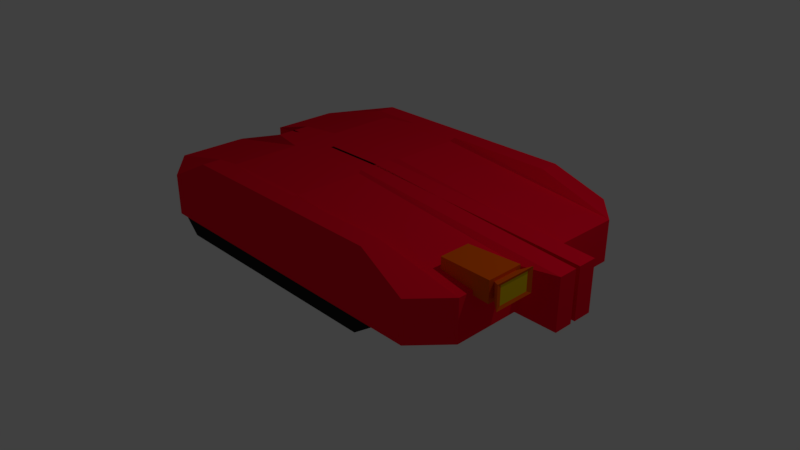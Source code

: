 # Source: enemy_body.blend  (saved by Blender 2.79.0; exported with 4.5.12 LTS)
import bpy
from mathutils import Matrix  # noqa: F401  (used for matrix-valued properties, if any)

bpy.ops.wm.read_factory_settings(use_empty=True)
scene = bpy.context.scene
scene.name = 'Scene'

# ---- collections
col_collection_1 = bpy.data.collections.new('Collection 1'); scene.collection.children.link(col_collection_1)

# ---- materials (node trees are filled in below, after node groups)
mat_material_001 = bpy.data.materials.new('Material.001')
mat_material_001.alpha_threshold = 0.0
mat_material_001.use_transparent_shadow = False
mat_material_001.roughness = 0.5
mat_treads = bpy.data.materials.new('treads')
mat_treads.alpha_threshold = 0.0
mat_treads.use_transparent_shadow = False
mat_treads.diffuse_color = (0.01739, 0.01739, 0.01739, 1.0)
mat_treads.roughness = 0.5
mat_tank_001 = bpy.data.materials.new('tank.001')
mat_tank_001.alpha_threshold = 0.0
mat_tank_001.use_transparent_shadow = False
mat_tank_001.diffuse_color = (1.0, 0.003052, 0.02716, 1.0)
mat_tank_001.roughness = 0.5
mat_light = bpy.data.materials.new('light')
mat_light.alpha_threshold = 0.0
mat_light.use_transparent_shadow = False
mat_light.diffuse_color = (0.8, 0.5393, 0.0, 1.0)
mat_light.roughness = 0.5
mat_lighthousing = bpy.data.materials.new('lighthousing')
mat_lighthousing.alpha_threshold = 0.0
mat_lighthousing.use_transparent_shadow = False
mat_lighthousing.diffuse_color = (0.8, 0.1043, 0.0, 1.0)
mat_lighthousing.roughness = 0.5

# ---- material node trees

# ---- world
world_world = bpy.data.worlds.new('World'); scene.world = world_world
world_world.color = (0.05088, 0.05088, 0.05088)
world_world.use_sun_shadow = False
world_world.sun_shadow_jitter_overblur = 0.0
world_world.cycles.sampling_method = 'MANUAL'

# ---- cameras
cam_camera = bpy.data.cameras.new('Camera')
cam_camera.clip_end = 100.0
cam_camera.lens = 35.0
cam_camera.sensor_width = 32.0
cam_camera.sensor_height = 18.0
cam_camera.ortho_scale = 7.314
cam_camera.dof.focus_distance = 0.0
cam_camera.dof.aperture_fstop = 128.0

# ---- lights
light_lamp = bpy.data.lights.new('Lamp', 'POINT')
light_lamp.transmission_factor = 0.0
light_lamp.cutoff_distance = 30.0
light_lamp.energy = 100.0
light_lamp.shadow_buffer_clip_start = 1.001
light_lamp.shadow_soft_size = 0.1
light_lamp.shadow_maximum_resolution = 0.006
light_lamp.use_absolute_resolution = True

# ---- meshes
me_cube_002 = bpy.data.meshes.new('Cube.002')
me_cube_002.from_pydata([(-0.793, -1.0, 0.507), (0.853, -1.0, 0.507), (-0.793, -1.0, 1.0), (0.853, -1.0, 1.0), (-1.0, -0.7473, 0.507), (1.0, -0.7473, 1.0), (-1.0, -0.7473, 1.0), (1.0, -0.7473, 0.507), (-1.0, -0.7473, 1.0), (-0.5827, -0.9473, 1.254), (0.5827, -0.9473, 1.254), (0.5827, -0.8, 1.254), (-0.5827, -0.8, 1.254), (-0.7794, -0.9749, 0.5069), (0.6796, -0.9749, 0.5069), (-0.8055, -0.7724, 0.5069), (0.6719, -0.7724, 0.5069), (-0.6866, -0.9749, 0.2951), (0.5496, -0.9749, 0.2951), (-0.7126, -0.7724, 0.2951), (0.5418, -0.7724, 0.2951), (-1.0, -0.1985, 0.507), (0.9979, -0.1985, 1.0), (-1.0, -0.1985, 1.0), (0.9979, -0.1985, 0.507), (-0.679, -0.1558, 0.4413), (1.19, -0.1716, 1.047), (-0.6852, -0.1716, 1.047), (1.19, -0.1716, 0.4438), (-0.6852, -0.02057, 0.4438), (1.19, -0.02057, 1.047), (-0.6852, -0.02057, 1.047), (1.19, -0.02057, 0.4438), (0.02997, -1.0, 1.0), (0.02997, -1.0, 0.507), (0.0, -0.7473, 0.507), (0.0, -0.7473, 1.23), (0.0, -0.9473, 1.254), (0.0, -0.8, 1.254), (-0.04994, -0.9749, 0.5069), (-0.06681, -0.7724, 0.5069), (-0.06851, -0.9749, 0.2951), (-0.08538, -0.7724, 0.2951), (-0.001038, -0.1985, 1.23), (-0.001038, -0.1985, 0.507), (-0.03302, -0.1395, 1.225), (-0.02993, -0.1637, 0.4426), (-0.03302, 0.0116, 1.225), (-0.03302, -0.02057, 0.4438), (-0.3815, -1.0, 1.0), (-0.5, -0.7473, 1.23), (-0.2914, -0.9473, 1.254), (-0.2914, -0.8, 1.254), (-0.5005, -0.1985, 1.23), (-0.6912, -0.1395, 1.225), (-0.6912, 0.0116, 1.225), (-0.3815, -1.0, 0.507), (-0.5, -0.7473, 0.507), (-0.4147, -0.9749, 0.5069), (-0.4361, -0.7724, 0.5069), (-0.3775, -0.9749, 0.2951), (-0.399, -0.7724, 0.2951), (-0.5005, -0.1985, 0.507), (-0.5792, -0.1598, 0.4419), (-0.5839, -0.02057, 0.4438), (-0.793, 1.0, 0.507), (0.853, 1.0, 0.507), (-0.793, 1.0, 1.0), (0.853, 1.0, 1.0), (-0.6768, 0.0, 1.0), (-0.6768, 0.0, 0.507), (0.9979, 0.0, 1.0), (0.9979, 0.0, 0.507), (-1.0, 0.7473, 0.507), (1.0, 0.7473, 1.0), (-1.0, 0.7473, 1.0), (1.0, 0.7473, 0.507), (-1.0, 0.7473, 1.0), (-0.5827, 0.9473, 1.254), (0.5827, 0.9473, 1.254), (0.5827, 0.8, 1.254), (-0.5827, 0.8, 1.254), (-0.7794, 0.9749, 0.5069), (0.6796, 0.9749, 0.5069), (-0.8055, 0.7724, 0.5069), (0.6719, 0.7724, 0.5069), (-0.6866, 0.9749, 0.2951), (0.5496, 0.9749, 0.2951), (-0.7126, 0.7724, 0.2951), (0.5418, 0.7724, 0.2951), (-1.0, 0.1985, 0.507), (0.9979, 0.1985, 1.0), (-1.0, 0.1985, 1.0), (0.9979, 0.1985, 0.507), (-0.679, 0.1558, 0.4413), (1.19, 0.1716, 1.047), (-0.6852, 0.1716, 1.047), (1.19, 0.1716, 0.4438), (-0.6852, 0.02057, 0.4438), (1.19, 0.02057, 1.047), (-0.6852, 0.02057, 1.047), (1.19, 0.02057, 0.4438), (0.02997, 1.0, 1.0), (0.02997, 1.0, 0.507), (-0.001038, 0.0, 0.507), (-0.001038, 0.0, 1.0), (0.0, 0.7473, 0.507), (0.0, 0.7473, 1.23), (0.0, 0.9473, 1.254), (0.0, 0.8, 1.254), (-0.04994, 0.9749, 0.5069), (-0.06681, 0.7724, 0.5069), (-0.06851, 0.9749, 0.2951), (-0.08538, 0.7724, 0.2951), (-0.001038, 0.1985, 1.23), (-0.001038, 0.1985, 0.507), (-0.03302, 0.1395, 1.225), (-0.02993, 0.1637, 0.4426), (-0.03302, -0.0116, 1.225), (-0.03302, 0.02057, 0.4438), (-0.3815, 1.0, 1.0), (-0.5005, 0.0, 1.0), (-0.5, 0.7473, 1.23), (-0.2914, 0.9473, 1.254), (-0.2914, 0.8, 1.254), (-0.5005, 0.1985, 1.23), (-0.6912, 0.1395, 1.225), (-0.6912, -0.0116, 1.225), (-0.3815, 1.0, 0.507), (-0.44, 0.0, 0.507), (-0.5, 0.7473, 0.507), (-0.4147, 0.9749, 0.5069), (-0.4361, 0.7724, 0.5069), (-0.3775, 0.9749, 0.2951), (-0.399, 0.7724, 0.2951), (-0.5005, 0.1985, 0.507), (-0.5792, 0.1598, 0.4419), (-0.5839, 0.02057, 0.4438)], [], [(5, 3, 1, 7), (49, 2, 0, 56), (31, 69, 70, 29), (48, 104, 72, 32), (55, 121, 69, 31), (22, 5, 7, 24), (2, 6, 4, 0), (35, 7, 16, 40), (50, 6, 12, 52), (51, 52, 12, 9), (6, 2, 9, 12), (33, 3, 10, 37), (3, 5, 11, 10), (40, 16, 20, 42), (7, 1, 14, 16), (56, 0, 13, 58), (0, 4, 15, 13), (41, 42, 20, 18), (16, 14, 18, 20), (58, 13, 17, 60), (13, 15, 19, 17), (26, 22, 24, 28), (50, 53, 23, 6), (35, 44, 24, 7), (6, 23, 21, 4), (30, 26, 28, 32), (53, 54, 27, 23), (44, 46, 28, 24), (23, 27, 25, 21), (71, 30, 32, 72), (54, 55, 31, 27), (46, 48, 32, 28), (27, 31, 29, 25), (63, 64, 48, 46), (26, 30, 47, 45), (62, 63, 46, 44), (22, 26, 45, 43), (57, 62, 44, 35), (5, 22, 43, 36), (14, 39, 41, 18), (60, 61, 42, 41), (1, 34, 39, 14), (59, 40, 42, 61), (49, 33, 37, 51), (10, 11, 38, 37), (5, 36, 38, 11), (57, 35, 40, 59), (30, 71, 105, 47), (64, 129, 104, 48), (3, 33, 34, 1), (29, 70, 129, 64), (4, 57, 59, 15), (2, 49, 51, 9), (15, 59, 61, 19), (17, 19, 61, 60), (4, 21, 62, 57), (21, 25, 63, 62), (25, 29, 64, 63), (45, 47, 55, 54), (43, 45, 54, 53), (36, 43, 53, 50), (39, 58, 60, 41), (34, 56, 58, 39), (37, 38, 52, 51), (36, 50, 52, 38), (47, 105, 121, 55), (33, 49, 56, 34), (74, 76, 66, 68), (120, 128, 65, 67), (100, 98, 70, 69), (119, 101, 72, 104), (127, 100, 69, 121), (91, 93, 76, 74), (67, 65, 73, 75), (106, 111, 85, 76), (122, 124, 81, 75), (123, 78, 81, 124), (75, 81, 78, 67), (102, 108, 79, 68), (68, 79, 80, 74), (111, 113, 89, 85), (76, 85, 83, 66), (128, 131, 82, 65), (65, 82, 84, 73), (112, 87, 89, 113), (85, 89, 87, 83), (131, 133, 86, 82), (82, 86, 88, 84), (95, 97, 93, 91), (122, 75, 92, 125), (106, 76, 93, 115), (75, 73, 90, 92), (99, 101, 97, 95), (125, 92, 96, 126), (115, 93, 97, 117), (92, 90, 94, 96), (71, 72, 101, 99), (126, 96, 100, 127), (117, 97, 101, 119), (96, 94, 98, 100), (136, 117, 119, 137), (95, 116, 118, 99), (135, 115, 117, 136), (91, 114, 116, 95), (130, 106, 115, 135), (74, 107, 114, 91), (83, 87, 112, 110), (133, 112, 113, 134), (66, 83, 110, 103), (132, 134, 113, 111), (120, 123, 108, 102), (79, 108, 109, 80), (74, 80, 109, 107), (130, 132, 111, 106), (99, 118, 105, 71), (137, 119, 104, 129), (68, 66, 103, 102), (98, 137, 129, 70), (73, 84, 132, 130), (67, 78, 123, 120), (84, 88, 134, 132), (86, 133, 134, 88), (73, 130, 135, 90), (90, 135, 136, 94), (94, 136, 137, 98), (116, 126, 127, 118), (114, 125, 126, 116), (107, 122, 125, 114), (110, 112, 133, 131), (103, 110, 131, 128), (108, 123, 124, 109), (107, 109, 124, 122), (118, 127, 121, 105), (102, 103, 128, 120)])
me_cube_002.polygons.foreach_set('use_smooth', [True] * 134)
me_cube_002.polygons.foreach_set('material_index', [2, 2, 2, 2, 2, 2, 2, 2, 2, 2, 2, 2, 2, 1, 2, 2, 2, 1, 1, 1, 1, 2, 2, 2, 2, 2, 2, 2, 2, 2, 2, 2, 2, 2, 2, 2, 2, 2, 2, 1, 1, 2, 1, 2, 2, 2, 2, 2, 2, 2, 2, 2, 2, 1, 1, 2, 2, 2, 2, 2, 2, 1, 2, 2, 2, 2, 2, 2, 2, 2, 2, 2, 2, 2, 2, 2, 2, 2, 2, 2, 1, 2, 2, 2, 1, 1, 1, 1, 2, 2, 2, 2, 2, 2, 2, 2, 2, 2, 2, 2, 2, 2, 2, 2, 2, 2, 1, 1, 2, 1, 2, 2, 2, 2, 2, 2, 2, 2, 2, 2, 1, 1, 2, 2, 2, 2, 2, 2, 1, 2, 2, 2, 2, 2])
_k = set([(0, 2), (0, 4), (0, 56), (1, 3), (1, 7), (1, 34), (2, 6), (2, 9), (2, 49), (3, 5), (3, 10), (3, 33), (4, 6), (4, 21), (5, 7), (5, 11), (5, 22), (5, 36), (6, 12), (6, 23), (6, 50), (7, 24), (9, 12), (9, 51), (10, 11), (10, 37), (11, 38), (12, 52), (13, 15), (13, 17), (13, 58), (14, 16), (14, 18), (14, 39), (15, 19), (15, 59), (16, 20), (16, 40), (17, 19), (17, 60), (18, 20), (18, 41), (19, 61), (20, 42), (21, 23), (21, 25), (21, 62), (22, 24), (22, 26), (22, 43), (23, 27), (23, 53), (24, 28), (24, 44), (25, 27), (25, 29), (25, 63), (26, 28), (26, 30), (26, 45), (27, 31), (27, 54), (28, 32), (28, 46), (29, 31), (29, 64), (29, 70), (30, 32), (30, 47), (30, 71), (31, 55), (31, 69), (32, 48), (32, 72), (33, 49), (34, 56), (36, 38), (36, 43), (36, 50), (37, 51), (38, 52), (39, 58), (40, 59), (41, 60), (42, 61), (43, 45), (43, 53), (44, 46), (44, 62), (45, 47), (45, 54), (46, 63), (47, 55), (47, 105), (48, 64), (50, 52), (50, 53), (53, 54), (54, 55), (55, 121), (62, 63), (65, 67), (65, 73), (65, 128), (66, 68), (66, 76), (66, 103), (67, 75), (67, 78), (67, 120), (68, 74), (68, 79), (68, 102), (69, 70), (69, 100), (69, 121), (70, 98), (70, 129), (71, 72), (71, 99), (71, 105), (72, 101), (72, 104), (73, 75), (73, 90), (74, 76), (74, 80), (74, 91), (74, 107), (75, 81), (75, 92), (75, 122), (76, 93), (78, 81), (78, 123), (79, 80), (79, 108), (80, 109), (81, 124), (82, 84), (82, 86), (82, 131), (83, 85), (83, 87), (83, 110), (84, 88), (84, 132), (85, 89), (85, 111), (86, 88), (86, 133), (87, 89), (87, 112), (88, 134), (89, 113), (90, 92), (90, 94), (90, 135), (91, 93), (91, 95), (91, 114), (92, 96), (92, 125), (93, 97), (93, 115), (94, 96), (94, 98), (94, 136), (95, 97), (95, 99), (95, 116), (96, 100), (96, 126), (97, 101), (97, 117), (98, 100), (98, 137), (99, 101), (99, 118), (100, 127), (101, 119), (102, 120), (103, 128), (104, 129), (105, 118), (105, 121), (107, 109), (107, 114), (107, 122), (108, 123), (109, 124), (110, 131), (111, 132), (112, 133), (113, 134), (114, 116), (114, 125), (115, 117), (115, 135), (116, 118), (116, 126), (117, 136), (118, 127), (119, 137), (121, 127), (122, 124), (122, 125), (125, 126), (126, 127), (135, 136)])
me_cube_002.attributes.new('sharp_edge', 'BOOLEAN', 'EDGE').data.foreach_set('value', [ (min(e.vertices), max(e.vertices)) in _k for e in me_cube_002.edges])
me_cube_002.materials.append(mat_material_001)
me_cube_002.materials.append(mat_treads)
me_cube_002.materials.append(mat_tank_001)
me_cube_002.use_remesh_preserve_volume = False
me_cube_002.use_remesh_preserve_attributes = False
me_cube_002.use_mirror_vertex_groups = False
me_cube_002.update()
me_cube_002.normals_split_custom_set([tuple(v) for v in zip(*[iter([0.8643, -0.5029, 0.0, 0.8643, -0.5029, 0.0, 0.8643, -0.5029, 0.0, 0.8643, -0.5029, 0.0, 0.0, -1.0, 0.0, 0.0, -1.0, 0.0, 0.0, -1.0, 0.0, 0.0, -1.0, 0.0, -0.9255, 0.3787, 0.0, -0.9255, 0.3787, 0.0, -0.9255, 0.3787, 0.0, -0.9255, 0.3787, 0.0, 0.0, 0.9508, -0.3097, 0.0, 0.9508, -0.3097, 0.0, 0.9508, -0.3097, 0.0, 0.9508, -0.3097, -0.1254, 0.9903, -0.05921, -0.1254, 0.9903, -0.05921, -0.1254, 0.9903, -0.05921, -0.1254, 0.9903, -0.05921, 1.0, 0.003781, 0.0, 1.0, 0.003781, 0.0, 1.0, 0.003781, 0.0, 1.0, 0.003781, 0.0, -0.7736, -0.6337, 0.0, -0.7736, -0.6337, 0.0, -0.7736, -0.6337, 0.0, -0.7736, -0.6337, 0.0, 0.0, 0.001075, -1.0, 6.497e-05, 0.001237, -1.0, 0.0001895, 0.0001944, -1.0, 0.0, 0.002151, -1.0, -0.2095, 0.6602, 0.7213, -0.2095, 0.6602, 0.7213, -0.2095, 0.6602, 0.7213, -0.2095, 0.6602, 0.7213, 0.0, 0.0, 1.0, 0.0, 0.0, 1.0, 0.0, 0.0, 1.0, 0.0, 0.0, 1.0, -0.5983, -0.3096, 0.739, -0.5983, -0.3096, 0.739, -0.5983, -0.3096, 0.739, -0.5983, -0.3096, 0.739, 0.0, -0.9791, 0.2032, 0.0, -0.9791, 0.2032, 0.0, -0.9791, 0.2032, 0.0, -0.9791, 0.2032, 0.5806, -0.2135, 0.7857, 0.5806, -0.2135, 0.7857, 0.5806, -0.2135, 0.7857, 0.5806, -0.2135, 0.7857, 0.0, 1.0, 0.0, 0.0, 1.0, 0.0, 0.0, 1.0, 0.0, 0.0, 1.0, 0.0, 6.497e-05, 0.001237, -1.0, 5.77e-05, -0.001592, -1.0, 0.0001972, -0.0002366, -1.0, 0.0001895, 0.0001944, -1.0, 0.0, -0.002151, -1.0, -0.0002713, -0.001163, -1.0, -0.0002843, -0.001115, -1.0, 0.0, -0.002151, -1.0, -0.0002713, -0.001163, -1.0, -0.0001858, 0.001229, -1.0, -0.0004669, -2.721e-05, -1.0, -0.0002843, -0.001115, -1.0, 0.0, 0.0, -1.0, 0.0, 0.0, -1.0, 0.0, 0.0, -1.0, 0.0, 0.0, -1.0, 0.8519, 0.03247, -0.5228, 0.8519, 0.03247, -0.5228, 0.8519, 0.03247, -0.5228, 0.8519, 0.03247, -0.5228, 0.0, -1.0, 1.857e-07, 0.0, -1.0, 0.0, 0.0, -1.0, 0.0, 0.0, -1.0, 2.319e-07, -0.9096, -0.1169, -0.3987, -0.9096, -0.1169, -0.3987, -0.9096, -0.1169, -0.3987, -0.9096, -0.1169, -0.3987, 0.1386, -0.9903, 0.0, 0.1386, -0.9903, 0.0, 0.1386, -0.9903, 0.0, 0.1386, -0.9903, 0.0, -0.4178, -0.0001975, 0.9085, -0.4178, -0.0001975, 0.9085, -0.4178, -0.0001975, 0.9085, -0.4178, -0.0001975, 0.9085, 0.0, 0.001075, -1.0, 0.0, 0.0, -1.0, 0.0, 0.0, -1.0, 6.497e-05, 0.001237, -1.0, -1.0, 0.0, 0.0, -1.0, 0.0, 0.0, -1.0, 0.0, 0.0, -1.0, 0.0, 0.0, 1.0, 0.0, 0.0, 1.0, 0.0, 0.0, 1.0, 0.0, 0.0, 1.0, 0.0, 0.0, -0.5691, 0.5033, 0.6502, -0.5691, 0.5033, 0.6502, -0.5691, 0.5033, 0.6502, -0.5691, 0.5033, 0.6502, -0.002951, -0.8989, -0.4381, -0.002951, -0.8989, -0.4381, -0.002951, -0.8989, -0.4381, -0.002951, -0.8989, -0.4381, -0.1083, 0.994, 0.01368, -0.1083, 0.994, 0.01368, -0.1083, 0.994, 0.01368, -0.1083, 0.994, 0.01368, 0.1066, 0.9943, 0.0, 0.1066, 0.9943, 0.0, 0.1066, 0.9943, 0.0, 0.1066, 0.9943, 0.0, -0.9994, 0.0, -0.03375, -0.9994, 0.0, -0.03375, -0.9994, 0.0, -0.03375, -0.9994, 0.0, -0.03375, 0.000576, 0.007742, -1.0, 0.0005774, 0.007852, -1.0, 0.0005349, 0.00433, -1.0, 0.0005349, 0.00433, -1.0, -0.9998, -0.02155, -0.005393, -0.9998, -0.02155, -0.005393, -0.9998, -0.02155, -0.005393, -0.9998, -0.02155, -0.005393, 0.001999, 0.01373, -0.9999, 0.002082, 0.01387, -0.9999, 0.0005774, 0.007852, -1.0, 0.000576, 0.007742, -1.0, 0.1434, 0.0, 0.9897, 0.1434, 0.0, 0.9897, 0.1434, 0.0, 0.9897, 0.1434, 0.0, 0.9897, -0.002982, -0.8707, -0.4917, -0.002982, -0.8707, -0.4917, -0.002982, -0.8707, -0.4917, -0.002982, -0.8707, -0.4917, 0.1321, -0.6238, 0.7703, 0.1321, -0.6238, 0.7703, 0.1321, -0.6238, 0.7703, 0.1321, -0.6238, 0.7703, 0.0, 0.001075, -1.0, 0.0, 0.0, -1.0, 0.0, 0.0, -1.0, 0.0, 0.001075, -1.0, 0.2241, 0.0006355, 0.9746, 0.2241, 0.0006355, 0.9746, 0.2241, 0.0006355, 0.9746, 0.2241, 0.0006355, 0.9746, 0.0, -1.0, 0.0, 0.0, -1.0, 1.972e-07, 0.0, -1.0, 2.204e-07, 0.0, -1.0, 0.0, 0.0, 0.0, -1.0, 0.0, 0.0, -1.0, 0.0, 0.0, -1.0, 0.0, 0.0, -1.0, 5.77e-05, -0.001592, -1.0, 0.0, -0.002151, -1.0, 0.0, -0.002151, -1.0, 0.0001972, -0.0002366, -1.0, 0.0, 1.0, 0.0, 0.0, 1.0, 0.0, 0.0, 1.0, 0.0, 0.0, 1.0, 0.0, 0.0, -0.9791, 0.2032, 0.0, -0.9791, 0.2032, 0.0, -0.9791, 0.2032, 0.0, -0.9791, 0.2032, 0.0, 0.0, 1.0, 0.0, 0.0, 1.0, 0.0, 0.0, 1.0, 0.0, 0.0, 1.0, 0.06317, 0.8982, 0.4351, 0.06317, 0.8982, 0.4351, 0.06317, 0.8982, 0.4351, 0.06317, 0.8982, 0.4351, 0.0, 0.001075, -1.0, 0.0, 0.001075, -1.0, 0.0, 0.002151, -1.0, 0.0, 0.002151, -1.0, 0.01633, 0.9996, 0.02334, 0.01633, 0.9996, 0.02334, 0.01633, 0.9996, 0.02334, 0.01633, 0.9996, 0.02334, 0.0, 0.9508, -0.3097, 0.0, 0.9508, -0.3097, 0.0, 0.9508, -0.3097, 0.0, 0.9508, -0.3097, 0.0, -1.0, 0.0, 0.0, -1.0, 0.0, 0.0, -1.0, 0.0, 0.0, -1.0, 0.0, 0.0, 0.9508, -0.3097, 0.0, 0.9508, -0.3097, 0.0, 0.9508, -0.3097, 0.0, 0.9508, -0.3097, -0.0001858, 0.001229, -1.0, 0.0, 0.001075, -1.0, 0.0, 0.002151, -1.0, -0.0004669, -2.721e-05, -1.0, 0.0, -0.9791, 0.2032, 0.0, -0.9791, 0.2032, 0.0, -0.9791, 0.2032, 0.0, -0.9791, 0.2032, 0.0, 1.0, 0.0, 0.0, 1.0, 0.0, 0.0, 1.0, 0.0, 0.0, 1.0, 0.0, 0.0, 0.0, -1.0, 0.0, 0.0, -1.0, 0.0, 0.0, -1.0, 0.0, 0.0, -1.0, -0.0001858, 0.001229, -1.0, 0.0, 0.0, -1.0, 0.0, 0.0, -1.0, 0.0, 0.001075, -1.0, -0.005002, -0.8448, -0.5351, -0.005002, -0.8448, -0.5351, -0.005002, -0.8448, -0.5351, -0.005002, -0.8448, -0.5351, 0.003484, 0.01636, -0.9999, 0.003484, 0.01636, -0.9999, 0.002082, 0.01387, -0.9999, 0.001999, 0.01373, -0.9999, 0.0, 0.0, 1.0, 0.0, 0.0, 1.0, 0.0, 0.0, 1.0, 0.0, 0.0, 1.0, 0.0, 0.08816, 0.9961, 0.0, 0.08816, 0.9961, 0.0, 0.08816, 0.9961, 0.0, 0.08816, 0.9961, 0.0, 0.0, 1.0, 0.0, 0.0, 1.0, 0.0, 0.0, 1.0, 0.0, 0.0, 1.0, 0.0, -1.0, 1.972e-07, 0.0, -1.0, 1.857e-07, 0.0, -1.0, 2.319e-07, 0.0, -1.0, 2.204e-07, 0.0, -0.002151, -1.0, 0.0, -0.002151, -1.0, 0.0, -0.002151, -1.0, 0.0, -0.002151, -1.0, 0.0, 0.0, 1.0, 0.0, 0.0, 1.0, 0.0, 0.0, 1.0, 0.0, 0.0, 1.0, 0.0, 0.4175, 0.9087, 0.0, 0.4175, 0.9087, 0.0, 0.4175, 0.9087, 0.0, 0.4175, 0.9087, 0.0, 0.9987, -0.05159, 0.0, 0.9987, -0.05159, 0.0, 0.9987, -0.05159, 0.0, 0.9987, -0.05159, 0.0, -1.0, 0.0, 0.0, -1.0, 0.0, 0.0, -1.0, 0.0, 0.0, -1.0, 0.0, 0.8643, 0.5029, 0.0, 0.8643, 0.5029, 0.0, 0.8643, 0.5029, 0.0, 0.8643, 0.5029, 0.0, 0.0, 1.0, 0.0, 0.0, 1.0, 0.0, 0.0, 1.0, 0.0, 0.0, 1.0, 0.0, -0.9255, -0.3787, 0.0, -0.9255, -0.3787, 0.0, -0.9255, -0.3787, 0.0, -0.9255, -0.3787, 0.0, 0.0, -0.9508, -0.3097, 0.0, -0.9508, -0.3097, 0.0, -0.9508, -0.3097, 0.0, -0.9508, -0.3097, -0.1254, -0.9903, -0.05921, -0.1254, -0.9903, -0.05921, -0.1254, -0.9903, -0.05921, -0.1254, -0.9903, -0.05921, 1.0, -0.003781, 0.0, 1.0, -0.003781, 0.0, 1.0, -0.003781, 0.0, 1.0, -0.003781, 0.0, -0.7736, 0.6337, 0.0, -0.7736, 0.6337, 0.0, -0.7736, 0.6337, 0.0, -0.7736, 0.6337, 0.0, 0.0, -0.001075, -1.0, 0.0, -0.002151, -1.0, 0.0001851, -0.0002422, -1.0, 7.512e-05, -0.001237, -1.0, -0.2095, -0.6602, 0.7213, -0.2095, -0.6602, 0.7213, -0.2095, -0.6602, 0.7213, -0.2095, -0.6602, 0.7213, 0.0, 0.0, 1.0, 0.0, 0.0, 1.0, 0.0, 0.0, 1.0, 0.0, 0.0, 1.0, -0.5983, 0.3096, 0.739, -0.5983, 0.3096, 0.739, -0.5983, 0.3096, 0.739, -0.5983, 0.3096, 0.739, 0.0, 0.9791, 0.2032, 0.0, 0.9791, 0.2032, 0.0, 0.9791, 0.2032, 0.0, 0.9791, 0.2032, 0.5806, 0.2135, 0.7857, 0.5806, 0.2135, 0.7857, 0.5806, 0.2135, 0.7857, 0.5806, 0.2135, 0.7857, 0.0, -1.0, -1.789e-08, 0.0, -1.0, -7.86e-09, 0.0, -1.0, -1.03e-07, 0.0, -1.0, -1.03e-07, 7.512e-05, -0.001237, -1.0, 0.0001851, -0.0002422, -1.0, 0.0001924, 0.0002844, -1.0, 6.252e-05, 0.001544, -1.0, 0.0, 0.002151, -1.0, 0.0, 0.002151, -1.0, -0.0002844, 0.001115, -1.0, -0.0002714, 0.001163, -1.0, -0.0002714, 0.001163, -1.0, -0.0002844, 0.001115, -1.0, -0.000477, 7.409e-05, -1.0, -0.0001869, -0.001277, -1.0, 0.0, 0.0, -1.0, 0.0, 0.0, -1.0, 0.0, 0.0, -1.0, 0.0, 0.0, -1.0, 0.8519, -0.03247, -0.5228, 0.8519, -0.03247, -0.5228, 0.8519, -0.03247, -0.5228, 0.8519, -0.03247, -0.5228, 0.0, 1.0, 9.286e-08, 0.0, 1.0, 1.159e-07, 0.0, 1.0, 0.0, 0.0, 1.0, 0.0, -0.9096, 0.1169, -0.3987, -0.9096, 0.1169, -0.3987, -0.9096, 0.1169, -0.3987, -0.9096, 0.1169, -0.3987, 0.1386, 0.9903, 0.0, 0.1386, 0.9903, 0.0, 0.1386, 0.9903, 0.0, 0.1386, 0.9903, 0.0, -0.4178, 0.0001975, 0.9085, -0.4178, 0.0001975, 0.9085, -0.4178, 0.0001975, 0.9085, -0.4178, 0.0001975, 0.9085, 0.0, -0.001075, -1.0, 7.512e-05, -0.001237, -1.0, 0.0, 0.0, -1.0, 0.0, 0.0, -1.0, -1.0, 0.0, 0.0, -1.0, 0.0, 0.0, -1.0, 0.0, 0.0, -1.0, 0.0, 0.0, 1.0, 0.0, 0.0, 1.0, 0.0, 0.0, 1.0, 0.0, 0.0, 1.0, 0.0, 0.0, -0.5691, -0.5033, 0.6502, -0.5691, -0.5033, 0.6502, -0.5691, -0.5033, 0.6502, -0.5691, -0.5033, 0.6502, -0.002951, 0.8989, -0.4381, -0.002951, 0.8989, -0.4381, -0.002951, 0.8989, -0.4381, -0.002951, 0.8989, -0.4381, -0.1083, -0.994, 0.01368, -0.1083, -0.994, 0.01368, -0.1083, -0.994, 0.01368, -0.1083, -0.994, 0.01368, 0.1066, -0.9943, 0.0, 0.1066, -0.9943, 0.0, 0.1066, -0.9943, 0.0, 0.1066, -0.9943, 0.0, -0.9994, 0.0, -0.03375, -0.9994, 0.0, -0.03375, -0.9994, 0.0, -0.03375, -0.9994, 0.0, -0.03375, 0.000576, -0.007742, -1.0, 0.0005349, -0.00433, -1.0, 0.0005349, -0.00433, -1.0, 0.0005774, -0.007852, -1.0, -0.9998, 0.02155, -0.005393, -0.9998, 0.02155, -0.005393, -0.9998, 0.02155, -0.005393, -0.9998, 0.02155, -0.005393, 0.001999, -0.01373, -0.9999, 0.000576, -0.007742, -1.0, 0.0005774, -0.007852, -1.0, 0.002082, -0.01387, -0.9999, 0.1434, 0.0, 0.9897, 0.1434, 0.0, 0.9897, 0.1434, 0.0, 0.9897, 0.1434, 0.0, 0.9897, -0.002982, 0.8707, -0.4917, -0.002982, 0.8707, -0.4917, -0.002982, 0.8707, -0.4917, -0.002982, 0.8707, -0.4917, 0.1321, 0.6238, 0.7703, 0.1321, 0.6238, 0.7703, 0.1321, 0.6238, 0.7703, 0.1321, 0.6238, 0.7703, 0.0, -0.001075, -1.0, 0.0, -0.001075, -1.0, 0.0, 0.0, -1.0, 0.0, 0.0, -1.0, 0.2241, -0.0006355, 0.9746, 0.2241, -0.0006355, 0.9746, 0.2241, -0.0006355, 0.9746, 0.2241, -0.0006355, 0.9746, 0.0, 1.0, 2.61e-08, 0.0, 1.0, 2.61e-08, 0.0, 1.0, 1.225e-07, 0.0, 1.0, 1.124e-07, 0.0, 0.0, -1.0, 0.0, 0.0, -1.0, 0.0, 0.0, -1.0, 0.0, 0.0, -1.0, 6.252e-05, 0.001544, -1.0, 0.0001924, 0.0002844, -1.0, 0.0, 0.002151, -1.0, 0.0, 0.002151, -1.0, 0.0, -1.0, -8.534e-09, 0.0, -1.0, 8.534e-09, 0.0, -1.0, -7.86e-09, 0.0, -1.0, -1.789e-08, 0.0, 0.9791, 0.2032, 0.0, 0.9791, 0.2032, 0.0, 0.9791, 0.2032, 0.0, 0.9791, 0.2032, 0.0, 0.0, 1.0, 0.0, 0.0, 1.0, 0.0, 0.0, 1.0, 0.0, 0.0, 1.0, 0.06317, -0.8982, 0.4351, 0.06317, -0.8982, 0.4351, 0.06317, -0.8982, 0.4351, 0.06317, -0.8982, 0.4351, 0.0, -0.001075, -1.0, 0.0, -0.002151, -1.0, 0.0, -0.002151, -1.0, 0.0, -0.001075, -1.0, 0.01633, -0.9996, 0.02334, 0.01633, -0.9996, 0.02334, 0.01633, -0.9996, 0.02334, 0.01633, -0.9996, 0.02334, 0.0, -0.9508, -0.3097, 0.0, -0.9508, -0.3097, 0.0, -0.9508, -0.3097, 0.0, -0.9508, -0.3097, 0.0, 1.0, 0.0, 0.0, 1.0, 0.0, 0.0, 1.0, 0.0, 0.0, 1.0, 0.0, 0.0, -0.9508, -0.3097, 0.0, -0.9508, -0.3097, 0.0, -0.9508, -0.3097, 0.0, -0.9508, -0.3097, -0.0001869, -0.001277, -1.0, -0.000477, 7.409e-05, -1.0, 0.0, -0.002151, -1.0, 0.0, -0.001075, -1.0, 0.0, 0.9791, 0.2032, 0.0, 0.9791, 0.2032, 0.0, 0.9791, 0.2032, 0.0, 0.9791, 0.2032, 0.0, -1.0, -7.725e-08, 0.0, -1.0, -7.725e-08, 0.0, -1.0, 8.534e-09, 0.0, -1.0, -8.534e-09, 0.0, 0.0, -1.0, 0.0, 0.0, -1.0, 0.0, 0.0, -1.0, 0.0, 0.0, -1.0, -0.0001869, -0.001277, -1.0, 0.0, -0.001075, -1.0, 0.0, 0.0, -1.0, 0.0, 0.0, -1.0, -0.005002, 0.8448, -0.5351, -0.005002, 0.8448, -0.5351, -0.005002, 0.8448, -0.5351, -0.005002, 0.8448, -0.5351, 0.003484, -0.01636, -0.9999, 0.001999, -0.01373, -0.9999, 0.002082, -0.01387, -0.9999, 0.003484, -0.01636, -0.9999, 0.0, 0.0, 1.0, 0.0, 0.0, 1.0, 0.0, 0.0, 1.0, 0.0, 0.0, 1.0, 0.0, -0.08816, 0.9961, 0.0, -0.08816, 0.9961, 0.0, -0.08816, 0.9961, 0.0, -0.08816, 0.9961, 0.0, 0.0, 1.0, 0.0, 0.0, 1.0, 0.0, 0.0, 1.0, 0.0, 0.0, 1.0, 0.0, 1.0, 1.124e-07, 0.0, 1.0, 1.225e-07, 0.0, 1.0, 1.159e-07, 0.0, 1.0, 9.286e-08, 0.0, 0.002151, -1.0, 0.0, 0.002151, -1.0, 0.0, 0.002151, -1.0, 0.0, 0.002151, -1.0, 0.0, 0.0, 1.0, 0.0, 0.0, 1.0, 0.0, 0.0, 1.0, 0.0, 0.0, 1.0, 0.0, -0.4175, 0.9087, 0.0, -0.4175, 0.9087, 0.0, -0.4175, 0.9087, 0.0, -0.4175, 0.9087, 0.0, -0.9987, -0.05159, 0.0, -0.9987, -0.05159, 0.0, -0.9987, -0.05159, 0.0, -0.9987, -0.05159, 0.0, 1.0, 0.0, 0.0, 1.0, 0.0, 0.0, 1.0, 0.0, 0.0, 1.0, 0.0])] * 3)])
me_cube_001 = bpy.data.meshes.new('Cube.001')
me_cube_001.from_pydata([(-6.189, -1.0, -1.0), (-6.189, -1.0, 1.0), (-6.189, 1.0, -1.0), (-6.189, 1.0, 1.0), (-0.3399, -1.151, -1.151), (-0.3399, -1.151, 1.151), (-0.3399, 1.151, -1.151), (-0.3399, 1.151, 1.151), (-0.3399, 1.151, 1.151), (-0.3399, 1.151, -1.151), (-0.3399, -1.151, -1.151), (-0.3399, -1.151, 1.151), (-0.3399, 0.7931, 0.7931), (-0.3399, 0.7931, -0.7931), (-0.3399, -0.7931, -0.7931), (-0.3399, -0.7931, 0.7931), (0.7969, 1.313, 1.313), (0.7969, 1.313, -1.313), (0.7969, -1.313, -1.313), (0.7969, -1.313, 1.313), (0.6663, 0.9947, 0.9947), (0.6663, 0.9947, -0.9947), (0.6663, -0.9947, -0.9947), (0.6663, -0.9947, 0.9947)], [], [(0, 1, 3, 2), (2, 3, 7, 6), (5, 4, 10, 11), (4, 5, 1, 0), (2, 6, 4, 0), (7, 3, 1, 5), (8, 11, 15, 12), (4, 6, 9, 10), (7, 5, 11, 8), (6, 7, 8, 9), (12, 15, 19, 16), (9, 8, 12, 13), (11, 10, 14, 15), (10, 9, 13, 14), (19, 18, 22, 23), (13, 12, 16, 17), (15, 14, 18, 19), (14, 13, 17, 18), (21, 20, 23, 22), (18, 17, 21, 22), (16, 19, 23, 20), (17, 16, 20, 21)])
me_cube_001.polygons.foreach_set('use_smooth', [True] * 22)
me_cube_001.polygons.foreach_set('material_index', [1, 1, 1, 1, 1, 1, 1, 1, 1, 1, 1, 1, 1, 1, 1, 1, 1, 1, 0, 1, 1, 1])
_k = set([(0, 1), (0, 2), (0, 4), (1, 3), (1, 5), (2, 3), (2, 6), (3, 7), (4, 5), (4, 6), (5, 7), (6, 7), (8, 9), (8, 11), (9, 10), (10, 11), (12, 13), (12, 15), (12, 16), (13, 14), (13, 17), (14, 15), (14, 18), (15, 19), (16, 17), (16, 19), (16, 20), (17, 18), (17, 21), (18, 19), (18, 22), (19, 23), (20, 21), (20, 23), (21, 22), (22, 23)])
me_cube_001.attributes.new('sharp_edge', 'BOOLEAN', 'EDGE').data.foreach_set('value', [ (min(e.vertices), max(e.vertices)) in _k for e in me_cube_001.edges])
me_cube_001.materials.append(mat_light)
me_cube_001.materials.append(mat_lighthousing)
me_cube_001.use_remesh_preserve_volume = False
me_cube_001.use_remesh_preserve_attributes = False
me_cube_001.use_mirror_vertex_groups = False
me_cube_001.update()
me_cube_001.normals_split_custom_set([tuple(v) for v in zip(*[iter([-1.0, 0.0, 0.0, -1.0, 0.0, 0.0, -1.0, 0.0, 0.0, -1.0, 0.0, 0.0, -0.02582, 0.9997, 0.0, -0.02582, 0.9997, 0.0, -0.02582, 0.9997, 0.0, -0.02582, 0.9997, 0.0, 0.0, 0.0, 0.0, 0.0, 0.0, 0.0, 0.0, 0.0, 0.0, 0.0, 0.0, 0.0, -0.02582, -0.9997, 0.0, -0.02582, -0.9997, 0.0, -0.02582, -0.9997, 0.0, -0.02582, -0.9997, 0.0, -0.02582, 0.0, -0.9997, -0.02582, 0.0, -0.9997, -0.02582, 0.0, -0.9997, -0.02582, 0.0, -0.9997, -0.02582, 0.0, 0.9997, -0.02582, 0.0, 0.9997, -0.02582, 0.0, 0.9997, -0.02582, 0.0, 0.9997, 1.0, -4.282e-08, 0.0, 1.0, 4.282e-08, 0.0, 1.0, 4.282e-08, 0.0, 1.0, -4.282e-08, 0.0, 0.0, 0.0, 0.0, 0.0, 0.0, 0.0, 0.0, 0.0, 0.0, 0.0, 0.0, 0.0, 0.0, 0.0, 0.0, 0.0, 0.0, 0.0, 0.0, 0.0, 0.0, 0.0, 0.0, 0.0, 0.0, 0.0, 0.0, 0.0, 0.0, 0.0, 0.0, 0.0, 0.0, 0.0, 0.0, 0.0, -0.4158, 0.0, 0.9095, -0.4158, 0.0, 0.9095, -0.4158, 0.0, 0.9095, -0.4158, 0.0, 0.9095, 1.0, -4.282e-08, 0.0, 1.0, -4.282e-08, 0.0, 1.0, -4.282e-08, 0.0, 1.0, -4.282e-08, 0.0, 1.0, 4.282e-08, 0.0, 1.0, 4.282e-08, 0.0, 1.0, 4.282e-08, 0.0, 1.0, 4.282e-08, 0.0, 1.0, 4.282e-08, 0.0, 1.0, -4.282e-08, 0.0, 1.0, -4.282e-08, 0.0, 1.0, 4.282e-08, 0.0, 0.9251, 0.3797, 0.0, 0.9251, 0.3797, 0.0, 0.9251, 0.3797, 0.0, 0.9251, 0.3797, 0.0, -0.4158, 0.9095, 0.0, -0.4158, 0.9095, 0.0, -0.4158, 0.9095, 0.0, -0.4158, 0.9095, 0.0, -0.4158, -0.9095, 0.0, -0.4158, -0.9095, 0.0, -0.4158, -0.9095, 0.0, -0.4158, -0.9095, 0.0, -0.4158, 0.0, -0.9095, -0.4158, 0.0, -0.9095, -0.4158, 0.0, -0.9095, -0.4158, 0.0, -0.9095, 1.0, 0.0, 0.0, 1.0, 0.0, 0.0, 1.0, 0.0, 0.0, 1.0, 0.0, 0.0, 0.9251, 0.0, 0.3797, 0.9251, 0.0, 0.3797, 0.9251, 0.0, 0.3797, 0.9251, 0.0, 0.3797, 0.9251, 0.0, -0.3797, 0.9251, 0.0, -0.3797, 0.9251, 0.0, -0.3797, 0.9251, 0.0, -0.3797, 0.9251, -0.3797, 0.0, 0.9251, -0.3797, 0.0, 0.9251, -0.3797, 0.0, 0.9251, -0.3797, 0.0])] * 3)])

# ---- objects
ob_cube_002 = bpy.data.objects.new('Cube.002', me_cube_002)
ob_cube_001 = bpy.data.objects.new('Cube.001', me_cube_001)
ob_lamp = bpy.data.objects.new('Lamp', light_lamp)
ob_camera = bpy.data.objects.new('Camera', cam_camera)

# ---- transforms, parenting, visibility, modifiers, constraints
ob_cube_002.location = (0.144, 0.06579, -0.09356)
ob_cube_002.rotation_euler = (1.629e-07, 8.742e-08, -3.239e-22)
ob_cube_002.scale = (2.501, 1.655, 1.086)
ob_cube_002.color = (0.8, 0.8, 0.8, 1.0)
ob_cube_002.lineart.crease_threshold = 0.0
ob_cube_001.location = (2.892, -0.7563, 1.068)
ob_cube_001.rotation_euler = (1.629e-07, 8.742e-08, -1.171e-21)
ob_cube_001.scale = (0.1142, 0.1987, 0.1142)
ob_cube_001.color = (0.8, 0.8, 0.8, 1.0)
ob_cube_001.lineart.crease_threshold = 0.0
ob_lamp.location = (4.076, 1.005, 5.904)
ob_lamp.rotation_euler = (0.6503, 0.05522, 1.866)
ob_lamp.lock_rotations_4d = False
ob_lamp.empty_display_type = 'ARROWS'
ob_lamp.color = (0.0, 0.0, 0.0, 0.0)
ob_lamp.lineart.crease_threshold = 0.0
ob_camera.location = (7.481, -6.508, 5.344)
ob_camera.rotation_euler = (1.109, 0.0, 0.8149)
ob_camera.lock_rotations_4d = False
ob_camera.empty_display_type = 'ARROWS'
ob_camera.color = (0.0, 0.0, 0.0, 0.0)
ob_camera.display_type = 'WIRE'
ob_camera.lineart.crease_threshold = 0.0

# ---- collection membership
col_collection_1.objects.link(ob_cube_002)
col_collection_1.objects.link(ob_cube_001)
col_collection_1.objects.link(ob_lamp)
col_collection_1.objects.link(ob_camera)

# ---- scene / render settings (as saved in the file)
scene.camera = ob_camera
scene.frame_start = 1; scene.frame_end = 250; scene.frame_set(1)
scene.render.engine = 'BLENDER_EEVEE_NEXT'
scene.render.resolution_percentage = 50
scene.render.dither_intensity = 0.0
scene.cycles.use_denoising = False
scene.cycles.samples = 128
scene.cycles.sampling_pattern = 'TABULATED_SOBOL'
scene.cycles.use_adaptive_sampling = False
scene.cycles.use_light_tree = False
scene.cycles.blur_glossy = 0.0
scene.cycles.sample_clamp_indirect = 0.0
scene.view_settings.view_transform = 'Standard'
bpy.context.view_layer.update()
